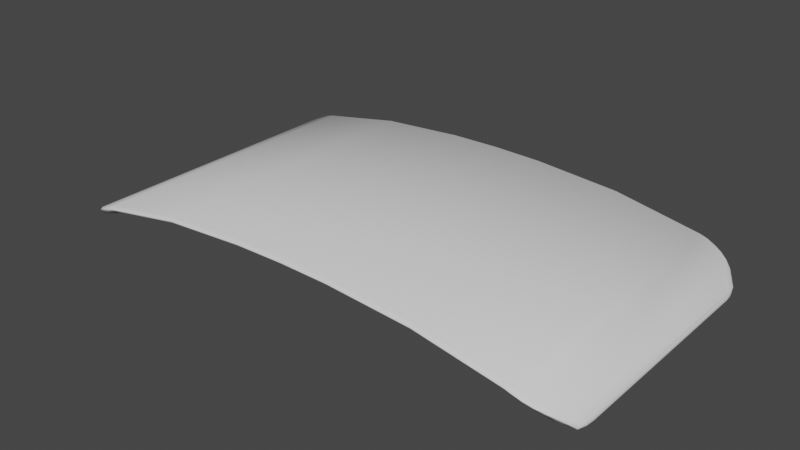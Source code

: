 # Source: LightBarrier.blend  (saved by Blender 3.1.7; exported with 4.5.12 LTS)
import bpy
from mathutils import Matrix  # noqa: F401  (used for matrix-valued properties, if any)

bpy.ops.wm.read_factory_settings(use_empty=True)
scene = bpy.context.scene
scene.name = 'Scene'

# ---- collections
col_collection = bpy.data.collections.new('Collection'); scene.collection.children.link(col_collection)

# ---- world
world_world = bpy.data.worlds.new('World'); scene.world = world_world
world_world.use_nodes = True; world_world.node_tree.nodes.clear()
_N = world_world.node_tree.nodes; _L = world_world.node_tree.links
n0 = _N.new('ShaderNodeOutputWorld'); n0.name = 'World Output'; n0.location = (300, 300)
n1 = _N.new('ShaderNodeBackground'); n1.name = 'Background'; n1.location = (10, 300)
n1.inputs[0].default_value = (0.05088, 0.05088, 0.05088, 1.0)
_L.new(n1.outputs[0], n0.inputs[0])
n0.is_active_output = True
world_world.color = (0.05088, 0.05088, 0.05088)
world_world.use_sun_shadow = False
world_world.sun_shadow_jitter_overblur = 0.0

# ---- meshes
me_plane_001 = bpy.data.meshes.new('Plane.001')
me_plane_001.from_pydata([(-1.467, -1.0, 0.191), (-0.3333, -1.0, 0.3344), (2.98e-08, -1.0, 0.3405), (0.3333, -1.0, 0.3344), (1.467, -1.0, 0.191), (1.467, 1.0, 0.191), (0.3333, 1.0, 0.3344), (-2.98e-08, 1.0, 0.3405), (-0.3333, 1.0, 0.3344), (-1.467, 1.0, 0.191), (-1.515, -1.0, 0.1765), (-1.8, -0.7151, 0.0), (-1.571, -0.9945, 0.1575), (-1.624, -0.9783, 0.1359), (-1.673, -0.952, 0.1114), (-1.717, -0.9165, 0.08265), (-1.752, -0.8734, 0.04423), (-1.778, -0.8241, 0.0), (-1.795, -0.7707, 0.0), (1.8, -0.7151, 0.0), (1.515, -1.0, 0.1765), (1.795, -0.7707, 0.0), (1.778, -0.8241, 0.0), (1.752, -0.8734, 0.04423), (1.717, -0.9165, 0.08265), (1.673, -0.952, 0.1114), (1.624, -0.9783, 0.1359), (1.571, -0.9945, 0.1575), (-1.515, 1.0, 0.1765), (-1.8, 0.7151, 0.0), (-1.571, 0.9945, 0.1575), (-1.624, 0.9783, 0.1359), (-1.673, 0.952, 0.1114), (-1.717, 0.9165, 0.08265), (-1.752, 0.8734, 0.04423), (-1.778, 0.8241, 0.0), (-1.795, 0.7707, 0.0), (1.515, 1.0, 0.1765), (1.8, 0.7151, 0.0), (1.571, 0.9945, 0.1575), (1.624, 0.9783, 0.1359), (1.673, 0.952, 0.1114), (1.717, 0.9165, 0.08265), (1.752, 0.8734, 0.04423), (1.778, 0.8241, 0.0), (1.795, 0.7707, 0.0), (-0.9, -1.0, 0.2933), (-0.9, 1.0, 0.2933), (0.9, -1.0, 0.2933), (0.9, 1.0, 0.2933)], [], [(4, 20, 27, 26, 25, 24, 23, 22, 21, 19, 38, 45, 44, 43, 42, 41, 40, 39, 37, 5), (46, 1, 8, 47), (1, 2, 7, 8), (2, 3, 6, 7), (48, 4, 5, 49), (11, 18, 17, 16, 15, 14, 13, 12, 10, 0, 9, 28, 30, 31, 32, 33, 34, 35, 36, 29), (0, 46, 47, 9), (3, 48, 49, 6)])
me_plane_001.polygons.foreach_set('use_smooth', [True] * 8)
_uv = me_plane_001.uv_layers.new(name='UVMap')
_uv.uv.foreach_set('vector', [0.9074, 0.0, 0.9209, 0.0, 0.9363, 0.002737, 0.9511, 0.01084, 0.9648, 0.02401, 0.9768, 0.04173, 0.9867, 0.06332, 0.994, 0.08795, 0.9985, 0.1147, 1.0, 0.1425, 1.0, 0.8575, 0.9985, 0.8853, 0.994, 0.9121, 0.9867, 0.9367, 0.9768, 0.9583, 0.9648, 0.976, 0.9511, 0.9892, 0.9363, 0.9973, 0.9209, 1.0, 0.9074, 1.0, 0.25, 0.0, 0.4074, 0.0, 0.4074, 1.0, 0.25, 1.0, 0.4074, 0.0, 0.5, 0.0, 0.5, 1.0, 0.4074, 1.0, 0.5, 0.0, 0.5926, 0.0, 0.5926, 1.0, 0.5, 1.0, 0.75, 0.0, 0.9074, 0.0, 0.9074, 1.0, 0.75, 1.0, 0.0, 0.1425, 0.001521, 0.1147, 0.006025, 0.08795, 0.01334, 0.06332, 0.02318, 0.04173, 0.03518, 0.02401, 0.04886, 0.01084, 0.06371, 0.002737, 0.07915, 0.0, 0.09259, 0.0, 0.09259, 1.0, 0.07915, 1.0, 0.06371, 0.9973, 0.04886, 0.9892, 0.03518, 0.976, 0.02318, 0.9583, 0.01334, 0.9367, 0.006025, 0.9121, 0.001521, 0.8853, 0.0, 0.8575, 0.09259, 0.0, 0.25, 0.0, 0.25, 1.0, 0.09259, 1.0, 0.5926, 0.0, 0.75, 0.0, 0.75, 1.0, 0.5926, 1.0])
me_plane_001.use_remesh_fix_poles = True
me_plane_001.use_remesh_preserve_attributes = False
me_plane_001.update()

# ---- objects
ob_lightbarrier = bpy.data.objects.new('LightBarrier', me_plane_001)

# ---- transforms, parenting, visibility, modifiers, constraints
ob_lightbarrier.location = (0.0, 0.0, 0.0)
_m = ob_lightbarrier.modifiers.new('Solidify', 'SOLIDIFY')
_m.thickness = 0.04
_m = ob_lightbarrier.modifiers.new('Bevel', 'BEVEL')

# ---- collection membership
col_collection.objects.link(ob_lightbarrier)

# ---- scene / render settings (as saved in the file)
scene.frame_start = 1; scene.frame_end = 250; scene.frame_set(0)
scene.render.engine = 'BLENDER_EEVEE_NEXT'
scene.cycles.sampling_pattern = 'TABULATED_SOBOL'
scene.cycles.use_light_tree = False
scene.view_settings.view_transform = 'Filmic'
bpy.context.view_layer.update()

# ---- added for rendering (the .blend has no active camera and no usable light): camera, sun
cam_auto = bpy.data.cameras.new('AutoCamera')
cam_auto.lens = 50.0
cam_auto.sensor_width = 36.0
cam_auto.clip_end = 1000.0
ob_auto_camera = bpy.data.objects.new('AutoCamera', cam_auto)
scene.collection.objects.link(ob_auto_camera)
ob_auto_camera.location = (3.81115, -4.57339, 3.20172)
ob_auto_camera.rotation_euler = (1.09748, -7.21219e-08, 0.694738)
scene.camera = ob_auto_camera
light_auto_sun = bpy.data.lights.new('AutoSun', 'SUN')
light_auto_sun.energy = 3.0
light_auto_sun.angle = 0.0523599
ob_auto_sun = bpy.data.objects.new('AutoSun', light_auto_sun)
scene.collection.objects.link(ob_auto_sun)
ob_auto_sun.rotation_euler = (0.872665, 0.174533, 0.523599)
bpy.context.view_layer.update()
